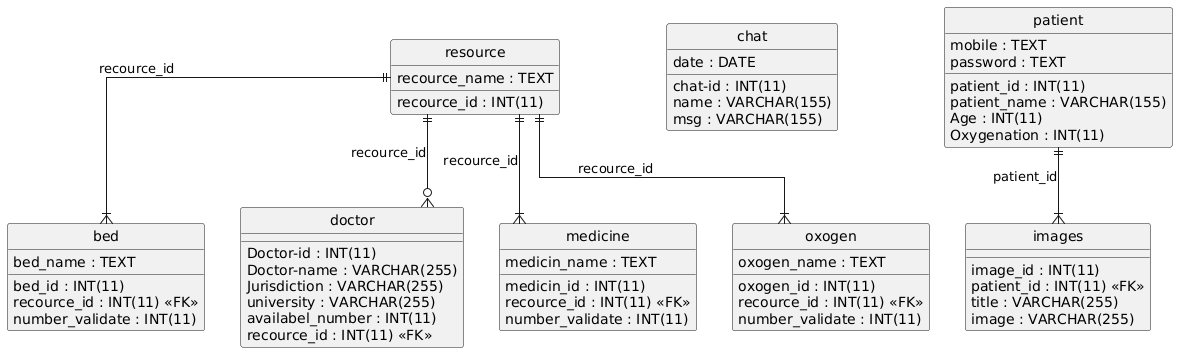

The diagram above was rendered by PlantUML. Its source (embedded in the PNG):
@startuml
hide circle
skinparam linetype ortho

entity "bed" as bed {
  bed_id : INT(11)
  recource_id : INT(11) <<FK>>
  bed_name : TEXT
  number_validate : INT(11)
}

entity "chat" as chat {
  chat-id : INT(11)
  name : VARCHAR(155)
  msg : VARCHAR(155)
  date : DATE
}

entity "doctor" as doctor {
  Doctor-id : INT(11)
  Doctor-name : VARCHAR(255)
  Jurisdiction : VARCHAR(255)
  university : VARCHAR(255)
  availabel_number : INT(11)
  recource_id : INT(11) <<FK>>
}

entity "images" as images {
  image_id : INT(11)
  patient_id : INT(11) <<FK>>
  title : VARCHAR(255)
  image : VARCHAR(255)
}

entity "medicine" as medicine {
  medicin_id : INT(11)
  recource_id : INT(11) <<FK>>
  medicin_name : TEXT
  number_validate : INT(11)
}

entity "oxogen" as oxogen {
  oxogen_id : INT(11)
  recource_id : INT(11) <<FK>>
  oxogen_name : TEXT
  number_validate : INT(11)
}

entity "patient" as patient {
  patient_id : INT(11)
  patient_name : VARCHAR(155)
  mobile : TEXT
  password : TEXT
  Age : INT(11)
  Oxygenation : INT(11)
}

entity "resource" as resource {
  recource_id : INT(11)
  recource_name : TEXT
}

resource ||--|{ bed : "recource_id"
resource ||--o{ doctor : "recource_id"
patient ||--|{ images : "patient_id"
resource ||--|{ medicine : "recource_id"
resource ||--|{ oxogen : "recource_id"
@enduml